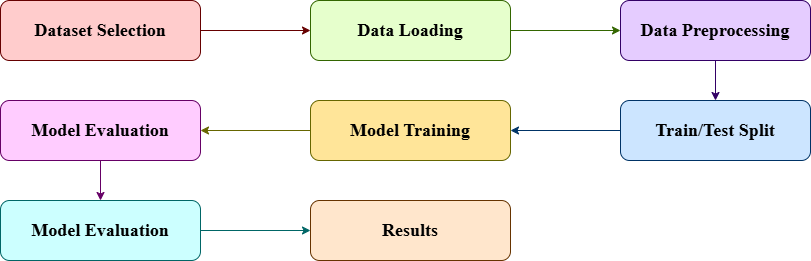

The diagram above was exported from draw.io. Its source (the exported page's mxGraphModel, read from the mxfile embedded in the PNG):
<mxGraphModel dx="1066" dy="496" grid="0" gridSize="10" guides="1" tooltips="1" connect="1" arrows="1" fold="1" page="1" pageScale="1" pageWidth="850" pageHeight="1100" math="0" shadow="0">
  <root>
    <mxCell id="0" />
    <mxCell id="1" parent="0" />
    <mxCell id="iLu9zErdH6SnzSZjLIDe-5" edge="1" parent="1" source="iLu9zErdH6SnzSZjLIDe-1" style="edgeStyle=orthogonalEdgeStyle;rounded=0;orthogonalLoop=1;jettySize=auto;html=1;strokeColor=#660000;" target="iLu9zErdH6SnzSZjLIDe-3" value="">
      <mxGeometry relative="1" as="geometry" />
    </mxCell>
    <mxCell id="iLu9zErdH6SnzSZjLIDe-1" parent="1" style="rounded=1;whiteSpace=wrap;html=1;strokeColor=#660000;fillColor=#FFCCCC;" value="&lt;b&gt;&lt;font style=&quot;font-size: 18px;&quot; face=&quot;Times New Roman&quot;&gt;Dataset Selection&lt;/font&gt;&lt;/b&gt;" vertex="1">
      <mxGeometry height="60" width="200" x="30" y="70" as="geometry" />
    </mxCell>
    <mxCell id="iLu9zErdH6SnzSZjLIDe-6" edge="1" parent="1" source="iLu9zErdH6SnzSZjLIDe-3" style="edgeStyle=orthogonalEdgeStyle;rounded=0;orthogonalLoop=1;jettySize=auto;html=1;strokeColor=#336600;" target="iLu9zErdH6SnzSZjLIDe-4" value="">
      <mxGeometry relative="1" as="geometry" />
    </mxCell>
    <mxCell id="iLu9zErdH6SnzSZjLIDe-3" parent="1" style="rounded=1;whiteSpace=wrap;html=1;fillColor=#E6FFCC;strokeColor=#336600;" value="&lt;b&gt;&lt;font style=&quot;font-size: 18px;&quot; face=&quot;Times New Roman&quot;&gt;Data Loading&lt;/font&gt;&lt;/b&gt;" vertex="1">
      <mxGeometry height="60" width="200" x="340" y="70" as="geometry" />
    </mxCell>
    <mxCell id="iLu9zErdH6SnzSZjLIDe-8" edge="1" parent="1" source="iLu9zErdH6SnzSZjLIDe-4" style="edgeStyle=orthogonalEdgeStyle;rounded=0;orthogonalLoop=1;jettySize=auto;html=1;strokeColor=#330066;" target="iLu9zErdH6SnzSZjLIDe-7" value="">
      <mxGeometry relative="1" as="geometry" />
    </mxCell>
    <mxCell id="iLu9zErdH6SnzSZjLIDe-4" parent="1" style="rounded=1;whiteSpace=wrap;html=1;fillColor=#E5CCFF;strokeColor=#330066;" value="&lt;b&gt;&lt;font style=&quot;font-size: 18px;&quot; face=&quot;Times New Roman&quot;&gt;Data Preprocessing&lt;/font&gt;&lt;/b&gt;" vertex="1">
      <mxGeometry height="60" width="190" x="650" y="70" as="geometry" />
    </mxCell>
    <mxCell id="iLu9zErdH6SnzSZjLIDe-10" edge="1" parent="1" source="iLu9zErdH6SnzSZjLIDe-7" style="edgeStyle=orthogonalEdgeStyle;rounded=0;orthogonalLoop=1;jettySize=auto;html=1;strokeColor=#003366;" target="iLu9zErdH6SnzSZjLIDe-9" value="">
      <mxGeometry relative="1" as="geometry" />
    </mxCell>
    <mxCell id="iLu9zErdH6SnzSZjLIDe-7" parent="1" style="whiteSpace=wrap;html=1;fillColor=#CCE5FF;rounded=1;strokeColor=#003366;" value="&lt;b&gt;&lt;font style=&quot;font-size: 18px;&quot; face=&quot;Times New Roman&quot;&gt;Train/Test Split&lt;/font&gt;&lt;/b&gt;" vertex="1">
      <mxGeometry height="60" width="190" x="650" y="170" as="geometry" />
    </mxCell>
    <mxCell id="iLu9zErdH6SnzSZjLIDe-12" edge="1" parent="1" source="iLu9zErdH6SnzSZjLIDe-9" style="edgeStyle=orthogonalEdgeStyle;rounded=0;orthogonalLoop=1;jettySize=auto;html=1;strokeColor=#666600;" target="iLu9zErdH6SnzSZjLIDe-11" value="">
      <mxGeometry relative="1" as="geometry" />
    </mxCell>
    <mxCell id="iLu9zErdH6SnzSZjLIDe-9" parent="1" style="whiteSpace=wrap;html=1;fillColor=#FFE599;rounded=1;strokeColor=#666600;" value="&lt;b&gt;&lt;font style=&quot;font-size: 18px;&quot; face=&quot;Times New Roman&quot;&gt;Model Training&lt;/font&gt;&lt;/b&gt;" vertex="1">
      <mxGeometry height="60" width="200" x="340" y="170" as="geometry" />
    </mxCell>
    <mxCell id="iLu9zErdH6SnzSZjLIDe-14" edge="1" parent="1" source="iLu9zErdH6SnzSZjLIDe-11" style="edgeStyle=orthogonalEdgeStyle;rounded=0;orthogonalLoop=1;jettySize=auto;html=1;strokeColor=#660066;" target="iLu9zErdH6SnzSZjLIDe-13" value="">
      <mxGeometry relative="1" as="geometry" />
    </mxCell>
    <mxCell id="iLu9zErdH6SnzSZjLIDe-11" parent="1" style="whiteSpace=wrap;html=1;fillColor=#FFCCFF;rounded=1;strokeColor=#660066;" value="&lt;b&gt;&lt;font style=&quot;font-size: 18px;&quot; face=&quot;Times New Roman&quot;&gt;Model Evaluation&lt;/font&gt;&lt;/b&gt;" vertex="1">
      <mxGeometry height="60" width="200" x="30" y="170" as="geometry" />
    </mxCell>
    <mxCell id="iLu9zErdH6SnzSZjLIDe-16" edge="1" parent="1" source="iLu9zErdH6SnzSZjLIDe-13" style="edgeStyle=orthogonalEdgeStyle;rounded=0;orthogonalLoop=1;jettySize=auto;html=1;strokeColor=#006666;" target="iLu9zErdH6SnzSZjLIDe-15" value="">
      <mxGeometry relative="1" as="geometry" />
    </mxCell>
    <mxCell id="iLu9zErdH6SnzSZjLIDe-13" parent="1" style="whiteSpace=wrap;html=1;fillColor=#CCFFFF;rounded=1;strokeColor=#006666;" value="&lt;b&gt;&lt;font style=&quot;font-size: 18px;&quot; face=&quot;Times New Roman&quot;&gt;Model Evaluation&lt;/font&gt;&lt;/b&gt;" vertex="1">
      <mxGeometry height="60" width="200" x="30" y="270" as="geometry" />
    </mxCell>
    <mxCell id="iLu9zErdH6SnzSZjLIDe-15" parent="1" style="whiteSpace=wrap;html=1;fillColor=#FFE6CC;rounded=1;strokeColor=#663300;" value="&lt;b&gt;&lt;font face=&quot;Times New Roman&quot; style=&quot;font-size: 18px;&quot;&gt;Results&lt;/font&gt;&lt;/b&gt;" vertex="1">
      <mxGeometry height="60" width="200" x="340" y="270" as="geometry" />
    </mxCell>
  </root>
</mxGraphModel>